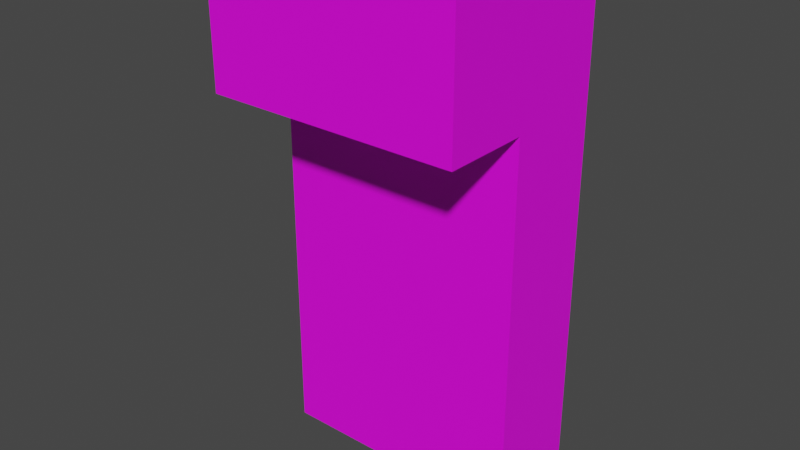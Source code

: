 # Source: Burron.blend  (saved by Blender 3.1.7; exported with 4.5.12 LTS)
import bpy
from mathutils import Matrix  # noqa: F401  (used for matrix-valued properties, if any)

bpy.ops.wm.read_factory_settings(use_empty=True)
scene = bpy.context.scene
scene.name = 'Scene'

# ---- collections
col_collection = bpy.data.collections.new('Collection'); scene.collection.children.link(col_collection)

# ---- images (referenced by path relative to the original .blend; pixels are not part of the script)
import os
ASSET_DIR = os.environ.get("B2B_ASSET_DIR", "")  # directory of the original .blend (textures are referenced by path, not embedded)
HERE = os.path.dirname(os.path.abspath(__file__))  # packed textures are extracted next to this script under _unpacked/

def load_image(name, relpath, width, height, colorspace="sRGB"):
    """Load a texture the original file referenced (path relative to the .blend, or extracted next to this script)."""
    p = next((c for c in (os.path.join(HERE, relpath), os.path.join(ASSET_DIR, relpath)) if relpath and os.path.exists(c)), "")
    if p:
        img = bpy.data.images.load(p, check_existing=True)
        img.name = name
    else:  # same state as the original file: an image datablock whose file is absent (Cycles renders it pink)
        img = bpy.data.images.new(name, width, height)
        img.source = "FILE"
        img.filepath = "//" + (relpath or name)
    img.colorspace_settings.name = colorspace
    return img
img_imphenziapalette01_256_gradient_png = load_image('ImphenziaPalette01-256-Gradient.png', 'ImphenziaPalette01-256-Gradient.png', 1024, 1024, 'sRGB')

# ---- materials (node trees are filled in below, after node groups)
mat_platemat = bpy.data.materials.new('plateMat')
mat_platemat.use_transparent_shadow = False

# ---- material node trees
mat_platemat.use_nodes = True; mat_platemat.node_tree.nodes.clear()
_N = mat_platemat.node_tree.nodes; _L = mat_platemat.node_tree.links
n0 = _N.new('ShaderNodeBsdfPrincipled'); n0.name = 'Principled BSDF'; n0.location = (10, 300)
n0.distribution = 'GGX'
n0.subsurface_method = 'RANDOM_WALK_SKIN'
n0.inputs[3].default_value = 1.45
n0.inputs[27].default_value = (0.0, 0.0, 0.0, 1.0)
n0.inputs[28].default_value = 1.0
n1 = _N.new('ShaderNodeOutputMaterial'); n1.name = 'Material Output'; n1.location = (300, 300)
n2 = _N.new('ShaderNodeTexImage'); n2.name = 'Image Texture'; n2.location = (-477, 239)
n2.image = img_imphenziapalette01_256_gradient_png
_L.new(n0.outputs[0], n1.inputs[0])
_L.new(n2.outputs[0], n0.inputs[0])
n1.is_active_output = True

# ---- world
world_world = bpy.data.worlds.new('World'); scene.world = world_world
world_world.use_nodes = True; world_world.node_tree.nodes.clear()
_N = world_world.node_tree.nodes; _L = world_world.node_tree.links
n0 = _N.new('ShaderNodeOutputWorld'); n0.name = 'World Output'; n0.location = (300, 300)
n1 = _N.new('ShaderNodeBackground'); n1.name = 'Background'; n1.location = (10, 300)
n1.inputs[0].default_value = (0.05088, 0.05088, 0.05088, 1.0)
_L.new(n1.outputs[0], n0.inputs[0])
n0.is_active_output = True
world_world.color = (0.05088, 0.05088, 0.05088)
world_world.use_sun_shadow = False
world_world.sun_shadow_jitter_overblur = 0.0

# ---- meshes
me_buttonbutton = bpy.data.meshes.new('buttonbutton')
me_buttonbutton.from_pydata([(-0.5237, -0.2245, -0.000189), (-0.5237, -0.2245, 1.564), (-0.5237, 0.1814, -0.000189), (-0.5237, 0.1814, 1.564), (0.5077, -0.2245, -0.000189), (0.5077, -0.2245, 1.564), (0.5077, 0.1814, -0.000189), (0.5077, 0.1814, 1.564), (-0.5237, -0.2245, 2.141), (-0.5237, 0.1814, 2.141), (0.5077, 0.1814, 2.141), (0.5077, -0.2245, 2.141), (-0.5237, -0.5778, 2.141), (0.5077, -0.5778, 2.141), (-0.5237, -0.5778, 1.564), (0.5077, -0.5778, 1.564)], [], [(0, 1, 3, 2), (2, 3, 7, 6), (6, 7, 5, 4), (4, 5, 1, 0), (2, 6, 4, 0), (3, 1, 8, 9), (10, 9, 8, 11), (11, 8, 12, 13), (7, 3, 9, 10), (5, 7, 10, 11), (14, 15, 13, 12), (8, 1, 14, 12), (1, 5, 15, 14), (5, 11, 13, 15)])
_uv = me_buttonbutton.uv_layers.new(name='UVMap')
_uv.uv.foreach_set('vector', [0.9664, 0.6021, 0.9664, 0.6021, 0.9664, 0.6021, 0.9664, 0.6021, 0.9664, 0.6021, 0.9664, 0.6021, 0.9664, 0.6021, 0.9664, 0.6021, 0.9664, 0.6021, 0.9664, 0.6021, 0.9664, 0.6021, 0.9664, 0.6021, 0.9664, 0.6021, 0.9664, 0.6021, 0.9664, 0.6021, 0.9664, 0.6021, 0.9664, 0.6021, 0.9664, 0.6021, 0.9664, 0.6021, 0.9664, 0.6021, 0.9664, 0.6021, 0.9664, 0.6021, 0.9664, 0.6021, 0.9664, 0.6021, 0.9664, 0.6021, 0.9664, 0.6021, 0.9664, 0.6021, 0.9664, 0.6021, 0.9664, 0.6021, 0.9664, 0.6021, 0.9664, 0.6021, 0.9664, 0.6021, 0.9664, 0.6021, 0.9664, 0.6021, 0.9664, 0.6021, 0.9664, 0.6021, 0.9664, 0.6021, 0.9664, 0.6021, 0.9664, 0.6021, 0.9664, 0.6021, 0.4891, 0.5, 0.4891, 0.5, 0.4891, 0.5, 0.4891, 0.5, 0.9664, 0.6021, 0.9664, 0.6021, 0.9664, 0.6021, 0.9664, 0.6021, 0.9664, 0.6021, 0.9664, 0.6021, 0.9664, 0.6021, 0.9664, 0.6021, 0.9664, 0.6021, 0.9664, 0.6021, 0.9664, 0.6021, 0.9664, 0.6021])
me_buttonbutton.materials.append(mat_platemat)
me_buttonbutton.use_remesh_fix_poles = True
me_buttonbutton.use_remesh_preserve_attributes = False
me_buttonbutton.update()

# ---- objects
ob_buttton = bpy.data.objects.new('Buttton', me_buttonbutton)

# ---- transforms, parenting, visibility, modifiers, constraints
ob_buttton.location = (0.008013, 0.02156, 0.02492)
ob_buttton.material_slots[0].link = 'OBJECT'; ob_buttton.material_slots[0].material = mat_platemat

# ---- collection membership
col_collection.objects.link(ob_buttton)

# ---- scene / render settings (as saved in the file)
scene.frame_start = 1; scene.frame_end = 250; scene.frame_set(1)
scene.render.engine = 'BLENDER_EEVEE_NEXT'
scene.cycles.sampling_pattern = 'TABULATED_SOBOL'
scene.cycles.use_light_tree = False
scene.view_settings.view_transform = 'Filmic'
bpy.context.view_layer.update()

# ---- added for rendering (the .blend has no active camera and no usable light): camera, sun
cam_auto = bpy.data.cameras.new('AutoCamera')
cam_auto.lens = 50.0
cam_auto.sensor_width = 36.0
cam_auto.clip_end = 1000.0
ob_auto_camera = bpy.data.objects.new('AutoCamera', cam_auto)
scene.collection.objects.link(ob_auto_camera)
ob_auto_camera.location = (2.30861, -2.94697, 2.94235)
ob_auto_camera.rotation_euler = (1.09748, -7.21219e-08, 0.694738)
scene.camera = ob_auto_camera
light_auto_sun = bpy.data.lights.new('AutoSun', 'SUN')
light_auto_sun.energy = 3.0
light_auto_sun.angle = 0.0523599
ob_auto_sun = bpy.data.objects.new('AutoSun', light_auto_sun)
scene.collection.objects.link(ob_auto_sun)
ob_auto_sun.rotation_euler = (0.872665, 0.174533, 0.523599)
bpy.context.view_layer.update()
